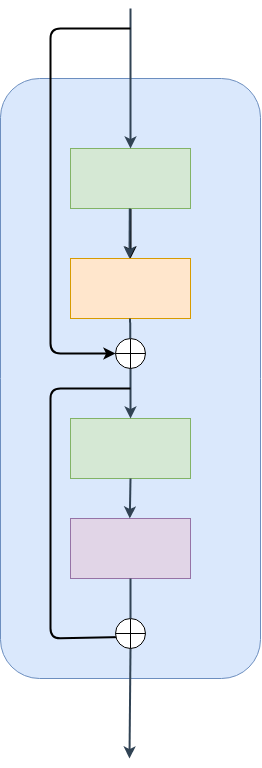

The diagram above was exported from draw.io. Its source (the exported page's mxGraphModel, read from the mxfile embedded in the PNG):
<mxGraphModel dx="1883" dy="1143" grid="1" gridSize="10" guides="1" tooltips="1" connect="1" arrows="1" fold="1" page="1" pageScale="1" pageWidth="1600" pageHeight="1200" math="0" shadow="0">
  <root>
    <mxCell id="0" />
    <mxCell id="1" parent="0" />
    <mxCell id="eX0VfsY4EaBedLTUwcGh-3" value="" style="rounded=1;whiteSpace=wrap;html=1;fillColor=#dae8fc;strokeColor=#6c8ebf;" vertex="1" parent="1">
      <mxGeometry x="240" y="80" width="260" height="600" as="geometry" />
    </mxCell>
    <mxCell id="eX0VfsY4EaBedLTUwcGh-10" value="" style="edgeStyle=orthogonalEdgeStyle;rounded=0;orthogonalLoop=1;jettySize=auto;html=1;strokeWidth=2;" edge="1" parent="1" source="eX0VfsY4EaBedLTUwcGh-4" target="eX0VfsY4EaBedLTUwcGh-7">
      <mxGeometry relative="1" as="geometry" />
    </mxCell>
    <mxCell id="eX0VfsY4EaBedLTUwcGh-4" value="" style="rounded=0;whiteSpace=wrap;html=1;fillColor=#d5e8d4;strokeColor=#82b366;" vertex="1" parent="1">
      <mxGeometry x="310" y="150" width="120" height="60" as="geometry" />
    </mxCell>
    <mxCell id="eX0VfsY4EaBedLTUwcGh-5" value="" style="rounded=0;whiteSpace=wrap;html=1;fillColor=#e1d5e7;strokeColor=#9673a6;" vertex="1" parent="1">
      <mxGeometry x="310" y="520" width="120" height="60" as="geometry" />
    </mxCell>
    <mxCell id="eX0VfsY4EaBedLTUwcGh-6" value="" style="rounded=0;whiteSpace=wrap;html=1;fillColor=#d5e8d4;strokeColor=#82b366;" vertex="1" parent="1">
      <mxGeometry x="310" y="420" width="120" height="60" as="geometry" />
    </mxCell>
    <mxCell id="eX0VfsY4EaBedLTUwcGh-7" value="" style="rounded=0;whiteSpace=wrap;html=1;fillColor=#ffe6cc;strokeColor=#d79b00;" vertex="1" parent="1">
      <mxGeometry x="310" y="260" width="120" height="60" as="geometry" />
    </mxCell>
    <mxCell id="eX0VfsY4EaBedLTUwcGh-8" value="" style="endArrow=classic;html=1;rounded=0;entryX=0.5;entryY=0;entryDx=0;entryDy=0;strokeWidth=2;fillColor=#647687;strokeColor=#314354;" edge="1" parent="1" target="eX0VfsY4EaBedLTUwcGh-4">
      <mxGeometry width="50" height="50" relative="1" as="geometry">
        <mxPoint x="370" y="10" as="sourcePoint" />
        <mxPoint x="430" y="10" as="targetPoint" />
      </mxGeometry>
    </mxCell>
    <mxCell id="eX0VfsY4EaBedLTUwcGh-9" value="" style="endArrow=classic;html=1;rounded=0;strokeWidth=2;fillColor=#647687;strokeColor=#314354;" edge="1" parent="1">
      <mxGeometry width="50" height="50" relative="1" as="geometry">
        <mxPoint x="369.29" y="210" as="sourcePoint" />
        <mxPoint x="369" y="260" as="targetPoint" />
      </mxGeometry>
    </mxCell>
    <mxCell id="eX0VfsY4EaBedLTUwcGh-11" value="" style="endArrow=classic;html=1;rounded=0;strokeWidth=2;fillColor=#647687;strokeColor=#314354;exitX=0.5;exitY=1;exitDx=0;exitDy=0;" edge="1" parent="1" source="eX0VfsY4EaBedLTUwcGh-6">
      <mxGeometry width="50" height="50" relative="1" as="geometry">
        <mxPoint x="369" y="490" as="sourcePoint" />
        <mxPoint x="369.29" y="520" as="targetPoint" />
      </mxGeometry>
    </mxCell>
    <mxCell id="eX0VfsY4EaBedLTUwcGh-12" value="" style="endArrow=classic;html=1;rounded=0;strokeWidth=2;fillColor=#647687;strokeColor=#314354;startArrow=none;" edge="1" parent="1" source="eX0VfsY4EaBedLTUwcGh-19" target="eX0VfsY4EaBedLTUwcGh-6">
      <mxGeometry width="50" height="50" relative="1" as="geometry">
        <mxPoint x="369.58" y="320" as="sourcePoint" />
        <mxPoint x="369.29" y="370" as="targetPoint" />
      </mxGeometry>
    </mxCell>
    <mxCell id="eX0VfsY4EaBedLTUwcGh-13" value="" style="endArrow=classic;html=1;rounded=0;strokeWidth=2;fillColor=#647687;strokeColor=#314354;exitX=0.5;exitY=1;exitDx=0;exitDy=0;startArrow=none;" edge="1" parent="1" source="eX0VfsY4EaBedLTUwcGh-22">
      <mxGeometry width="50" height="50" relative="1" as="geometry">
        <mxPoint x="370" y="580" as="sourcePoint" />
        <mxPoint x="369" y="760" as="targetPoint" />
      </mxGeometry>
    </mxCell>
    <mxCell id="eX0VfsY4EaBedLTUwcGh-16" value="" style="endArrow=classic;html=1;strokeWidth=2;rounded=1;entryX=0;entryY=0.5;entryDx=0;entryDy=0;entryPerimeter=0;" edge="1" parent="1" target="eX0VfsY4EaBedLTUwcGh-19">
      <mxGeometry width="50" height="50" relative="1" as="geometry">
        <mxPoint x="370" y="30" as="sourcePoint" />
        <mxPoint x="370" y="350" as="targetPoint" />
        <Array as="points">
          <mxPoint x="290" y="30" />
          <mxPoint x="290" y="355" />
        </Array>
      </mxGeometry>
    </mxCell>
    <mxCell id="eX0VfsY4EaBedLTUwcGh-17" value="" style="endArrow=classic;html=1;strokeWidth=2;rounded=1;entryX=0.543;entryY=0.614;entryDx=0;entryDy=0;entryPerimeter=0;" edge="1" parent="1" target="eX0VfsY4EaBedLTUwcGh-22">
      <mxGeometry width="50" height="50" relative="1" as="geometry">
        <mxPoint x="370" y="390" as="sourcePoint" />
        <mxPoint x="330" y="650" as="targetPoint" />
        <Array as="points">
          <mxPoint x="290" y="390" />
          <mxPoint x="290" y="640" />
        </Array>
      </mxGeometry>
    </mxCell>
    <mxCell id="eX0VfsY4EaBedLTUwcGh-19" value="" style="verticalLabelPosition=bottom;verticalAlign=top;html=1;shape=mxgraph.flowchart.summing_function;" vertex="1" parent="1">
      <mxGeometry x="355" y="340" width="30" height="30" as="geometry" />
    </mxCell>
    <mxCell id="eX0VfsY4EaBedLTUwcGh-21" value="" style="endArrow=none;html=1;rounded=0;strokeWidth=2;fillColor=#647687;strokeColor=#314354;" edge="1" parent="1" target="eX0VfsY4EaBedLTUwcGh-19">
      <mxGeometry width="50" height="50" relative="1" as="geometry">
        <mxPoint x="369.5799999999999" y="320" as="sourcePoint" />
        <mxPoint x="369.9030769230767" y="420" as="targetPoint" />
      </mxGeometry>
    </mxCell>
    <mxCell id="eX0VfsY4EaBedLTUwcGh-22" value="" style="verticalLabelPosition=bottom;verticalAlign=top;html=1;shape=mxgraph.flowchart.summing_function;" vertex="1" parent="1">
      <mxGeometry x="355" y="620" width="30" height="30" as="geometry" />
    </mxCell>
    <mxCell id="eX0VfsY4EaBedLTUwcGh-23" value="" style="endArrow=none;html=1;rounded=0;strokeWidth=2;fillColor=#647687;strokeColor=#314354;exitX=0.5;exitY=1;exitDx=0;exitDy=0;" edge="1" parent="1" target="eX0VfsY4EaBedLTUwcGh-22">
      <mxGeometry width="50" height="50" relative="1" as="geometry">
        <mxPoint x="370" y="580" as="sourcePoint" />
        <mxPoint x="369" y="760" as="targetPoint" />
      </mxGeometry>
    </mxCell>
  </root>
</mxGraphModel>